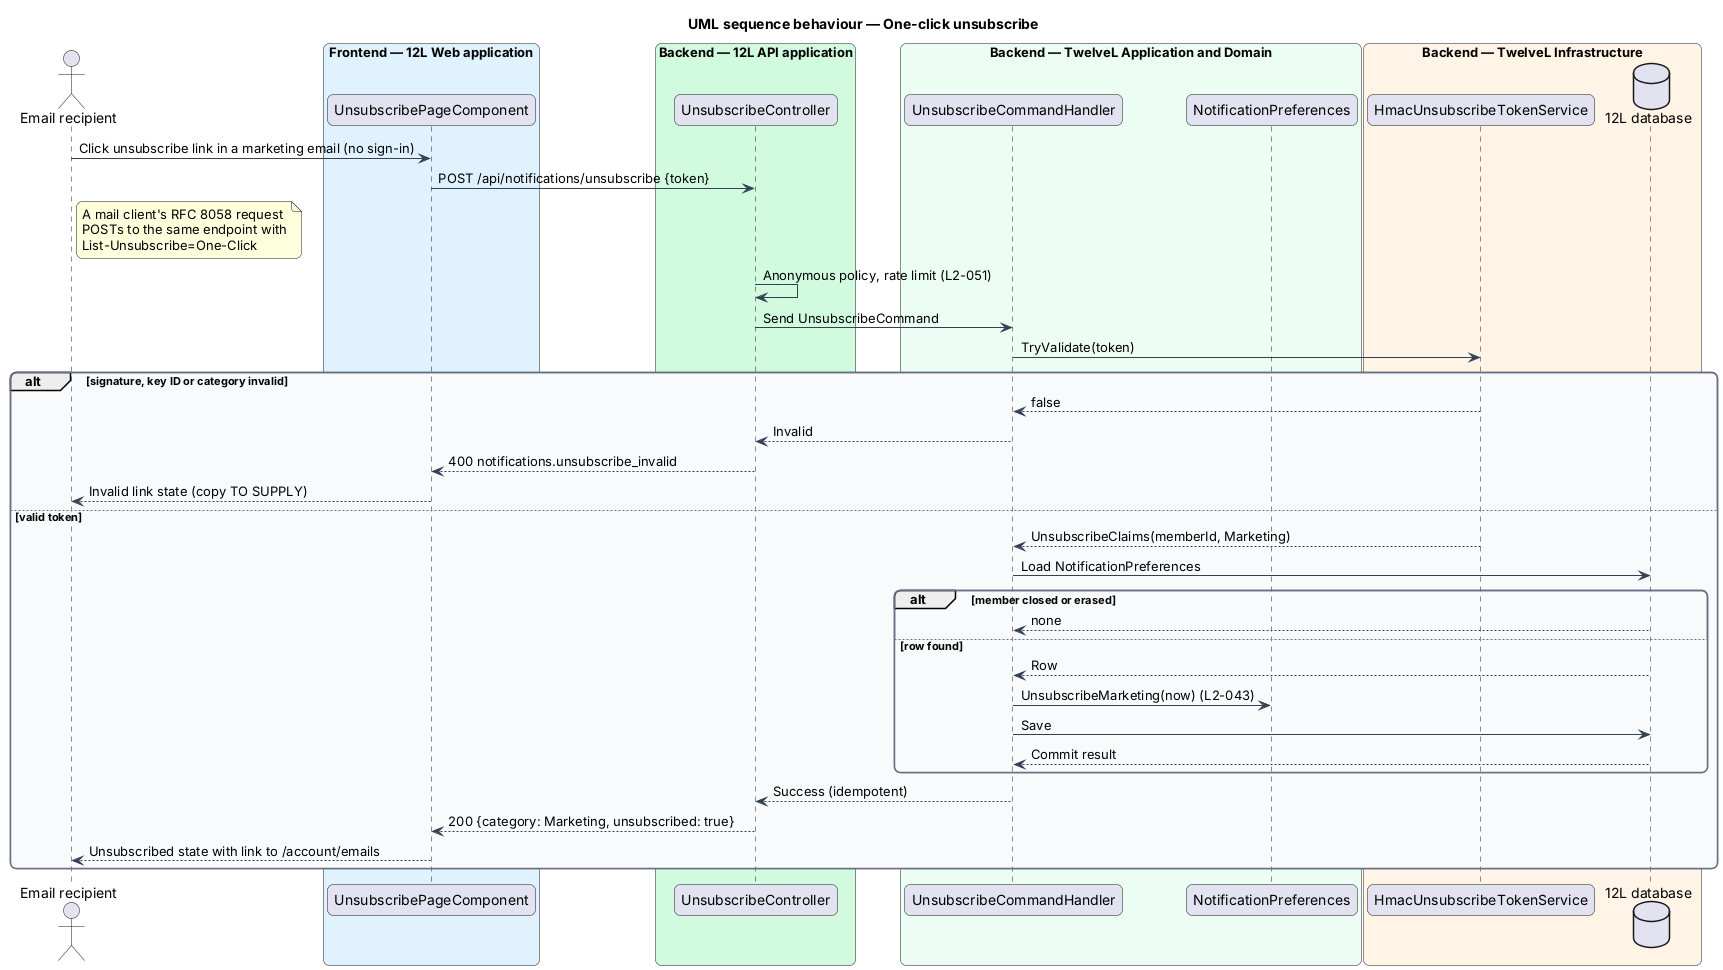

The diagram above was rendered by PlantUML. Its source (embedded in the PNG):
@startuml
title UML sequence behaviour — One-click unsubscribe
skinparam backgroundColor #FFFFFF
skinparam shadowing false
skinparam roundcorner 12
skinparam defaultFontName Arial
skinparam ArrowColor #344054
skinparam rectangle {
  BorderColor #344054
  FontColor #101828
}
skinparam package {
  BorderColor #667085
  FontColor #101828
  BackgroundColor #F9FAFB
}
actor "Email recipient" as actor
box "Frontend — 12L Web application" #E0F2FE
  participant "UnsubscribePageComponent" as page
end box
box "Backend — 12L API application" #D1FADF
  participant "UnsubscribeController" as controller
end box
box "Backend — TwelveL Application and Domain" #ECFDF3
  participant "UnsubscribeCommandHandler" as handler
  participant "NotificationPreferences" as entity
end box
box "Backend — TwelveL Infrastructure" #FFF4E5
  participant "HmacUnsubscribeTokenService" as tokens
  database "12L database" as db
end box
actor -> page : Click unsubscribe link in a marketing email (no sign-in)
page -> controller : POST /api/notifications/unsubscribe {token}
note right of actor
  A mail client's RFC 8058 request
  POSTs to the same endpoint with
  List-Unsubscribe=One-Click
end note
controller -> controller : Anonymous policy, rate limit (L2-051)
controller -> handler : Send UnsubscribeCommand
handler -> tokens : TryValidate(token)
alt signature, key ID or category invalid
  tokens --> handler : false
  handler --> controller : Invalid
  controller --> page : 400 notifications.unsubscribe_invalid
  page --> actor : Invalid link state (copy TO SUPPLY)
else valid token
  tokens --> handler : UnsubscribeClaims(memberId, Marketing)
  handler -> db : Load NotificationPreferences
  alt member closed or erased
    db --> handler : none
  else row found
    db --> handler : Row
    handler -> entity : UnsubscribeMarketing(now) (L2-043)
    handler -> db : Save
    db --> handler : Commit result
  end
  handler --> controller : Success (idempotent)
  controller --> page : 200 {category: Marketing, unsubscribed: true}
  page --> actor : Unsubscribed state with link to /account/emails
end
@enduml